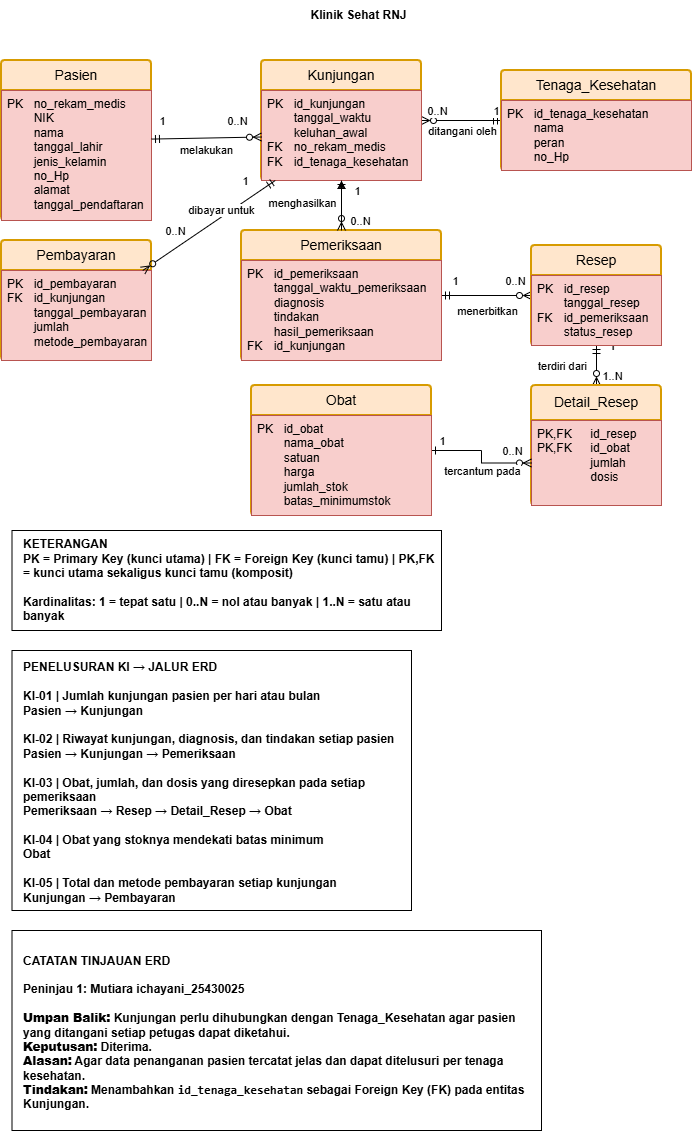

The diagram above was exported from draw.io. Its source (the exported page's mxGraphModel, read from the mxfile embedded in the PNG):
<mxGraphModel dx="1800" dy="1049" grid="1" gridSize="10" guides="1" tooltips="1" connect="1" arrows="1" fold="1" page="1" pageScale="1" pageWidth="850" pageHeight="1100" math="0" shadow="0">
  <root>
    <mxCell id="0" />
    <mxCell id="1" parent="0" />
    <mxCell id="ZaanI11yqbosfywZHGGy-41" parent="1" style="swimlane;childLayout=stackLayout;horizontal=1;startSize=30;horizontalStack=0;rounded=1;fontSize=14;fontStyle=0;strokeWidth=2;resizeParent=0;resizeLast=1;shadow=0;dashed=0;align=center;arcSize=4;whiteSpace=wrap;html=1;fillColor=#ffe6cc;strokeColor=#d79b00;" value="Pasien" vertex="1">
      <mxGeometry height="160" width="150" x="30" y="100" as="geometry" />
    </mxCell>
    <mxCell id="ZaanI11yqbosfywZHGGy-42" parent="ZaanI11yqbosfywZHGGy-41" style="align=left;strokeColor=#b85450;fillColor=#f8cecc;spacingLeft=4;spacingRight=4;fontSize=12;verticalAlign=top;rotatable=0;part=1;html=1;whiteSpace=wrap;" value="PK &lt;span style=&quot;white-space: pre;&quot;&gt;&#09;&lt;/span&gt;no_rekam_medis&lt;div&gt;&lt;span style=&quot;white-space: pre;&quot;&gt;&#09;&lt;/span&gt;NIK&lt;/div&gt;&lt;div&gt;&lt;span style=&quot;white-space: pre;&quot;&gt;&#09;&lt;/span&gt;nama&lt;/div&gt;&lt;div&gt;&lt;span style=&quot;white-space: pre;&quot;&gt;&#09;&lt;/span&gt;tanggal_lahir&lt;/div&gt;&lt;div&gt;&lt;span style=&quot;white-space: pre;&quot;&gt;&#09;&lt;/span&gt;jenis_kelamin&lt;/div&gt;&lt;div&gt;&lt;span style=&quot;white-space: pre;&quot;&gt;&#09;&lt;/span&gt;no_Hp&lt;/div&gt;&lt;div&gt;&lt;span style=&quot;white-space: pre;&quot;&gt;&#09;&lt;/span&gt;alamat&lt;/div&gt;&lt;div&gt;&lt;span style=&quot;white-space: pre;&quot;&gt;&#09;&lt;/span&gt;tanggal_pendaftaran&lt;/div&gt;" vertex="1">
      <mxGeometry height="130" width="150" y="30" as="geometry" />
    </mxCell>
    <mxCell id="fKzybrlbPFHwqkpx5QDk-20" edge="1" parent="1" source="ZaanI11yqbosfywZHGGy-43" style="edgeStyle=orthogonalEdgeStyle;rounded=0;html=1;startArrow=ERmandOne;endArrow=ERzeroToMany;startFill=0;endFill=0;" target="fKzybrlbPFHwqkpx5QDk-1">
      <mxGeometry relative="1" as="geometry" />
    </mxCell>
    <mxCell id="fKzybrlbPFHwqkpx5QDk-21" connectable="0" parent="fKzybrlbPFHwqkpx5QDk-20" style="edgeLabel;html=1;align=center;verticalAlign=middle;resizable=0;points=[];" value="0..N" vertex="1">
      <mxGeometry relative="1" x="-0.181" y="1" as="geometry">
        <mxPoint x="-32" y="-11" as="offset" />
      </mxGeometry>
    </mxCell>
    <mxCell id="fKzybrlbPFHwqkpx5QDk-22" connectable="0" parent="fKzybrlbPFHwqkpx5QDk-20" style="edgeLabel;html=1;align=center;verticalAlign=middle;resizable=0;points=[];" value="1" vertex="1">
      <mxGeometry relative="1" x="-0.5228" y="4" as="geometry">
        <mxPoint x="13" y="-14" as="offset" />
      </mxGeometry>
    </mxCell>
    <mxCell id="mrWcxzHJVbsFCPzp8Q6H-5" connectable="0" parent="fKzybrlbPFHwqkpx5QDk-20" style="edgeLabel;html=1;align=center;verticalAlign=middle;resizable=0;points=[];" value="ditangani oleh" vertex="1">
      <mxGeometry relative="1" x="-0.1764" y="2" as="geometry">
        <mxPoint x="-7" y="8" as="offset" />
      </mxGeometry>
    </mxCell>
    <mxCell id="ZaanI11yqbosfywZHGGy-43" parent="1" style="swimlane;childLayout=stackLayout;horizontal=1;startSize=30;horizontalStack=0;rounded=1;fontSize=14;fontStyle=0;strokeWidth=2;resizeParent=0;resizeLast=1;shadow=0;dashed=0;align=center;arcSize=4;whiteSpace=wrap;html=1;fillColor=#ffe6cc;strokeColor=#d79b00;" value="Tenaga_Kesehatan" vertex="1">
      <mxGeometry height="100" width="190" x="530" y="110" as="geometry" />
    </mxCell>
    <mxCell id="ZaanI11yqbosfywZHGGy-44" parent="ZaanI11yqbosfywZHGGy-43" style="align=left;strokeColor=#b85450;fillColor=#f8cecc;spacingLeft=4;spacingRight=4;fontSize=12;verticalAlign=top;rotatable=0;part=1;html=1;whiteSpace=wrap;" value="PK&lt;span style=&quot;white-space: pre;&quot;&gt;&#09;&lt;/span&gt;id_tenaga_kesehatan&lt;div&gt;&lt;span style=&quot;white-space: pre;&quot;&gt;&#09;&lt;/span&gt;nama&lt;/div&gt;&lt;div&gt;&lt;span style=&quot;white-space: pre;&quot;&gt;&#09;&lt;/span&gt;peran&lt;/div&gt;&lt;div&gt;&lt;span style=&quot;white-space: pre;&quot;&gt;&#09;&lt;/span&gt;no_Hp&lt;/div&gt;" vertex="1">
      <mxGeometry height="70" width="190" y="30" as="geometry" />
    </mxCell>
    <mxCell id="fKzybrlbPFHwqkpx5QDk-1" parent="1" style="swimlane;childLayout=stackLayout;horizontal=1;startSize=30;horizontalStack=0;rounded=1;fontSize=14;fontStyle=0;strokeWidth=2;resizeParent=0;resizeLast=1;shadow=0;dashed=0;align=center;arcSize=4;whiteSpace=wrap;html=1;fillColor=#ffe6cc;strokeColor=#d79b00;" value="Kunjungan" vertex="1">
      <mxGeometry height="120" width="160" x="290" y="100" as="geometry" />
    </mxCell>
    <mxCell id="fKzybrlbPFHwqkpx5QDk-2" parent="fKzybrlbPFHwqkpx5QDk-1" style="align=left;strokeColor=#b85450;fillColor=#f8cecc;spacingLeft=4;spacingRight=4;fontSize=12;verticalAlign=top;rotatable=0;part=1;html=1;whiteSpace=wrap;" value="PK&lt;span style=&quot;white-space: pre;&quot;&gt;&#09;&lt;/span&gt;id_kunjungan&lt;div&gt;&lt;span style=&quot;white-space: pre;&quot;&gt;&#09;&lt;/span&gt;tanggal_waktu&lt;/div&gt;&lt;div&gt;&lt;span style=&quot;white-space: pre;&quot;&gt;&#09;&lt;/span&gt;keluhan_awal&lt;/div&gt;&lt;div&gt;FK &lt;span style=&quot;white-space: pre;&quot;&gt;&#09;&lt;/span&gt;no_rekam_medis&lt;/div&gt;&lt;div&gt;FK &lt;span style=&quot;white-space: pre;&quot;&gt;&#09;&lt;/span&gt;id_tenaga_kesehatan&lt;/div&gt;" vertex="1">
      <mxGeometry height="90" width="160" y="30" as="geometry" />
    </mxCell>
    <mxCell id="fKzybrlbPFHwqkpx5QDk-43" edge="1" parent="1" source="fKzybrlbPFHwqkpx5QDk-4" style="edgeStyle=orthogonalEdgeStyle;rounded=0;html=1;startArrow=ERmandOne;endArrow=ERzeroToMany;startFill=0;endFill=0;" target="fKzybrlbPFHwqkpx5QDk-8">
      <mxGeometry relative="1" as="geometry" />
    </mxCell>
    <mxCell id="fKzybrlbPFHwqkpx5QDk-44" connectable="0" parent="fKzybrlbPFHwqkpx5QDk-43" style="edgeLabel;html=1;align=center;verticalAlign=middle;resizable=0;points=[];" value="0..N" vertex="1">
      <mxGeometry relative="1" x="-0.0667" y="-1" as="geometry">
        <mxPoint x="31" y="-16" as="offset" />
      </mxGeometry>
    </mxCell>
    <mxCell id="fKzybrlbPFHwqkpx5QDk-45" connectable="0" parent="fKzybrlbPFHwqkpx5QDk-43" style="edgeLabel;html=1;align=center;verticalAlign=middle;resizable=0;points=[];" value="1" vertex="1">
      <mxGeometry relative="1" x="0.0807" y="-2" as="geometry">
        <mxPoint x="-36" y="-17" as="offset" />
      </mxGeometry>
    </mxCell>
    <mxCell id="mrWcxzHJVbsFCPzp8Q6H-10" connectable="0" parent="fKzybrlbPFHwqkpx5QDk-43" style="edgeLabel;html=1;align=center;verticalAlign=middle;resizable=0;points=[];" value="menerbitkan" vertex="1">
      <mxGeometry relative="1" x="0.0078" y="2" as="geometry">
        <mxPoint y="17" as="offset" />
      </mxGeometry>
    </mxCell>
    <mxCell id="mrWcxzHJVbsFCPzp8Q6H-6" edge="1" parent="1" source="fKzybrlbPFHwqkpx5QDk-4" style="edgeStyle=orthogonalEdgeStyle;rounded=0;orthogonalLoop=1;jettySize=auto;html=1;" target="fKzybrlbPFHwqkpx5QDk-2" value="">
      <mxGeometry relative="1" as="geometry" />
    </mxCell>
    <mxCell id="mrWcxzHJVbsFCPzp8Q6H-7" connectable="0" parent="mrWcxzHJVbsFCPzp8Q6H-6" style="edgeLabel;html=1;align=center;verticalAlign=middle;resizable=0;points=[];" value="menghasilkan" vertex="1">
      <mxGeometry relative="1" x="0.1089" y="6" as="geometry">
        <mxPoint x="-34" as="offset" />
      </mxGeometry>
    </mxCell>
    <mxCell id="fKzybrlbPFHwqkpx5QDk-4" parent="1" style="swimlane;childLayout=stackLayout;horizontal=1;startSize=30;horizontalStack=0;rounded=1;fontSize=14;fontStyle=0;strokeWidth=2;resizeParent=0;resizeLast=1;shadow=0;dashed=0;align=center;arcSize=4;whiteSpace=wrap;html=1;fillColor=#ffe6cc;strokeColor=#d79b00;" value="Pemeriksaan" vertex="1">
      <mxGeometry height="130" width="200" x="270" y="270" as="geometry" />
    </mxCell>
    <mxCell id="fKzybrlbPFHwqkpx5QDk-5" parent="fKzybrlbPFHwqkpx5QDk-4" style="align=left;strokeColor=#b85450;fillColor=#f8cecc;spacingLeft=4;spacingRight=4;fontSize=12;verticalAlign=top;rotatable=0;part=1;html=1;whiteSpace=wrap;" value="PK&lt;span style=&quot;white-space: pre;&quot;&gt;&#09;&lt;/span&gt;id_pemeriksaan&lt;div&gt;&lt;span style=&quot;white-space: pre;&quot;&gt;&#09;&lt;/span&gt;tanggal_waktu_pemeriksaan&lt;/div&gt;&lt;div&gt;&lt;span style=&quot;white-space: pre;&quot;&gt;&#09;&lt;/span&gt;diagnosis&lt;/div&gt;&lt;div&gt;&lt;span style=&quot;white-space: pre;&quot;&gt;&#09;&lt;/span&gt;tindakan&lt;/div&gt;&lt;div&gt;&lt;span style=&quot;white-space: pre;&quot;&gt;&#09;&lt;/span&gt;hasil_pemeriksaan&lt;/div&gt;&lt;div&gt;FK &lt;span style=&quot;white-space: pre;&quot;&gt;&#09;&lt;/span&gt;id_kunjungan&lt;/div&gt;" vertex="1">
      <mxGeometry height="100" width="200" y="30" as="geometry" />
    </mxCell>
    <mxCell id="fKzybrlbPFHwqkpx5QDk-46" edge="1" parent="1" source="fKzybrlbPFHwqkpx5QDk-8" style="edgeStyle=orthogonalEdgeStyle;rounded=0;html=1;startArrow=ERmandOne;endArrow=ERzeroToMany;startFill=0;endFill=0;" target="fKzybrlbPFHwqkpx5QDk-10">
      <mxGeometry relative="1" as="geometry" />
    </mxCell>
    <mxCell id="fKzybrlbPFHwqkpx5QDk-47" connectable="0" parent="fKzybrlbPFHwqkpx5QDk-46" style="edgeLabel;html=1;align=center;verticalAlign=middle;resizable=0;points=[];" value="1..N" vertex="1">
      <mxGeometry relative="1" x="-0.0381" y="3" as="geometry">
        <mxPoint x="12" y="11" as="offset" />
      </mxGeometry>
    </mxCell>
    <mxCell id="fKzybrlbPFHwqkpx5QDk-48" connectable="0" parent="fKzybrlbPFHwqkpx5QDk-46" style="edgeLabel;html=1;align=center;verticalAlign=middle;resizable=0;points=[];" value="1" vertex="1">
      <mxGeometry relative="1" x="-0.0286" y="1" as="geometry">
        <mxPoint x="14" y="-19" as="offset" />
      </mxGeometry>
    </mxCell>
    <mxCell id="mrWcxzHJVbsFCPzp8Q6H-35" connectable="0" parent="fKzybrlbPFHwqkpx5QDk-46" style="edgeLabel;html=1;align=center;verticalAlign=middle;resizable=0;points=[];" value="terdiri dari" vertex="1">
      <mxGeometry relative="1" x="0.0549" y="-5" as="geometry">
        <mxPoint x="-30" y="-1" as="offset" />
      </mxGeometry>
    </mxCell>
    <mxCell id="fKzybrlbPFHwqkpx5QDk-8" parent="1" style="swimlane;childLayout=stackLayout;horizontal=1;startSize=30;horizontalStack=0;rounded=1;fontSize=14;fontStyle=0;strokeWidth=2;resizeParent=0;resizeLast=1;shadow=0;dashed=0;align=center;arcSize=4;whiteSpace=wrap;html=1;fillColor=#ffe6cc;strokeColor=#d79b00;" value="Resep" vertex="1">
      <mxGeometry height="100" width="130" x="560" y="285" as="geometry" />
    </mxCell>
    <mxCell id="fKzybrlbPFHwqkpx5QDk-9" parent="fKzybrlbPFHwqkpx5QDk-8" style="align=left;strokeColor=#b85450;fillColor=#f8cecc;spacingLeft=4;spacingRight=4;fontSize=12;verticalAlign=top;rotatable=0;part=1;html=1;whiteSpace=wrap;" value="PK &lt;span style=&quot;white-space: pre;&quot;&gt;&#09;&lt;/span&gt;id_resep&lt;div&gt;&lt;span style=&quot;white-space: pre;&quot;&gt;&#09;&lt;/span&gt;tanggal_resep&lt;/div&gt;&lt;div&gt;FK&lt;span style=&quot;white-space: pre;&quot;&gt;&#09;&lt;/span&gt;id_pemeriksaan&lt;/div&gt;&lt;div&gt;&lt;span style=&quot;white-space: pre;&quot;&gt;&#09;&lt;/span&gt;status_resep&lt;/div&gt;" vertex="1">
      <mxGeometry height="70" width="130" y="30" as="geometry" />
    </mxCell>
    <mxCell id="fKzybrlbPFHwqkpx5QDk-10" parent="1" style="swimlane;childLayout=stackLayout;horizontal=1;startSize=35;horizontalStack=0;rounded=1;fontSize=14;fontStyle=0;strokeWidth=2;resizeParent=0;resizeLast=1;shadow=0;dashed=0;align=center;arcSize=4;whiteSpace=wrap;html=1;fillColor=#ffe6cc;strokeColor=#d79b00;" value="Detail_Resep" vertex="1">
      <mxGeometry height="120" width="130" x="560" y="425" as="geometry" />
    </mxCell>
    <mxCell id="fKzybrlbPFHwqkpx5QDk-11" parent="fKzybrlbPFHwqkpx5QDk-10" style="align=left;strokeColor=#b85450;fillColor=#f8cecc;spacingLeft=4;spacingRight=4;fontSize=12;verticalAlign=top;rotatable=0;part=1;html=1;whiteSpace=wrap;" value="PK,FK&lt;span style=&quot;white-space: pre;&quot;&gt;&#09;&lt;/span&gt;id_resep&lt;div&gt;PK,FK&lt;span style=&quot;white-space: pre;&quot;&gt;&#09;&lt;/span&gt;id_obat&lt;/div&gt;&lt;div&gt;&lt;span style=&quot;white-space: pre;&quot;&gt;&#09;&lt;span style=&quot;white-space: pre;&quot;&gt;&#09;&lt;/span&gt;&lt;/span&gt;jumlah&lt;/div&gt;&lt;div&gt;&lt;span style=&quot;white-space: pre;&quot;&gt;&#09;&lt;span style=&quot;white-space: pre;&quot;&gt;&#09;&lt;/span&gt;&lt;/span&gt;dosis&lt;/div&gt;" vertex="1">
      <mxGeometry height="85" width="130" y="35" as="geometry" />
    </mxCell>
    <mxCell id="fKzybrlbPFHwqkpx5QDk-12" parent="1" style="swimlane;childLayout=stackLayout;horizontal=1;startSize=30;horizontalStack=0;rounded=1;fontSize=14;fontStyle=0;strokeWidth=2;resizeParent=0;resizeLast=1;shadow=0;dashed=0;align=center;arcSize=4;whiteSpace=wrap;html=1;fillColor=#ffe6cc;strokeColor=#d79b00;" value="Pembayaran" vertex="1">
      <mxGeometry height="120" width="150" x="30" y="280" as="geometry" />
    </mxCell>
    <mxCell id="fKzybrlbPFHwqkpx5QDk-13" parent="fKzybrlbPFHwqkpx5QDk-12" style="align=left;strokeColor=#b85450;fillColor=#f8cecc;spacingLeft=4;spacingRight=4;fontSize=12;verticalAlign=top;rotatable=0;part=1;html=1;whiteSpace=wrap;" value="PK &lt;span style=&quot;white-space: pre;&quot;&gt;&#09;&lt;/span&gt;id_pembayaran&lt;div&gt;FK &lt;span style=&quot;white-space: pre;&quot;&gt;&#09;&lt;/span&gt;id_kunjungan&lt;/div&gt;&lt;div&gt;&lt;span style=&quot;white-space: pre;&quot;&gt;&#09;&lt;/span&gt;tanggal_pembayaran&lt;/div&gt;&lt;div&gt;&lt;span style=&quot;white-space: pre;&quot;&gt;&#09;&lt;/span&gt;jumlah&lt;/div&gt;&lt;div&gt;&lt;span style=&quot;white-space: pre;&quot;&gt;&#09;&lt;/span&gt;metode_pembayaran&lt;/div&gt;" vertex="1">
      <mxGeometry height="90" width="150" y="30" as="geometry" />
    </mxCell>
    <mxCell id="fKzybrlbPFHwqkpx5QDk-31" edge="1" parent="1" source="fKzybrlbPFHwqkpx5QDk-2" style="edgeStyle=orthogonalEdgeStyle;rounded=0;html=1;startArrow=ERmandOne;endArrow=ERzeroToMany;startFill=0;endFill=0;" target="fKzybrlbPFHwqkpx5QDk-4">
      <mxGeometry relative="1" as="geometry" />
    </mxCell>
    <mxCell id="fKzybrlbPFHwqkpx5QDk-32" connectable="0" parent="fKzybrlbPFHwqkpx5QDk-31" style="edgeLabel;html=1;align=center;verticalAlign=middle;resizable=0;points=[];" value="0..N" vertex="1">
      <mxGeometry relative="1" x="0.1238" as="geometry">
        <mxPoint x="18" y="12" as="offset" />
      </mxGeometry>
    </mxCell>
    <mxCell id="fKzybrlbPFHwqkpx5QDk-33" connectable="0" parent="fKzybrlbPFHwqkpx5QDk-31" style="edgeLabel;html=1;align=center;verticalAlign=middle;resizable=0;points=[];" value="1" vertex="1">
      <mxGeometry relative="1" x="0.0667" y="-4" as="geometry">
        <mxPoint x="19" y="-17" as="offset" />
      </mxGeometry>
    </mxCell>
    <mxCell id="fKzybrlbPFHwqkpx5QDk-55" edge="1" parent="1" source="fKzybrlbPFHwqkpx5QDk-2" style="startArrow=ERmandOne;endArrow=ERzeroToMany;startFill=0;endFill=0;" target="fKzybrlbPFHwqkpx5QDk-13">
      <mxGeometry relative="1" as="geometry" />
    </mxCell>
    <mxCell id="fKzybrlbPFHwqkpx5QDk-56" connectable="0" parent="fKzybrlbPFHwqkpx5QDk-55" style="edgeLabel;html=1;align=center;verticalAlign=middle;resizable=0;points=[];" value="0..N" vertex="1">
      <mxGeometry relative="1" x="-0.1253" y="1" as="geometry">
        <mxPoint x="-43" y="10" as="offset" />
      </mxGeometry>
    </mxCell>
    <mxCell id="fKzybrlbPFHwqkpx5QDk-57" connectable="0" parent="fKzybrlbPFHwqkpx5QDk-55" style="edgeLabel;html=1;align=center;verticalAlign=middle;resizable=0;points=[];" value="1" vertex="1">
      <mxGeometry relative="1" x="-0.512" y="4" as="geometry">
        <mxPoint y="-25" as="offset" />
      </mxGeometry>
    </mxCell>
    <mxCell id="mrWcxzHJVbsFCPzp8Q6H-8" connectable="0" parent="fKzybrlbPFHwqkpx5QDk-55" style="edgeLabel;html=1;align=center;verticalAlign=middle;resizable=0;points=[];" value="dibayar untuk" vertex="1">
      <mxGeometry relative="1" x="-0.0331" y="-2" as="geometry">
        <mxPoint x="11" y="-12" as="offset" />
      </mxGeometry>
    </mxCell>
    <mxCell id="fKzybrlbPFHwqkpx5QDk-59" parent="1" style="text;html=1;whiteSpace=wrap;strokeColor=none;fillColor=none;align=center;verticalAlign=middle;rounded=0;fontStyle=1" value="Klinik Sehat RNJ" vertex="1">
      <mxGeometry height="30" width="125" x="325" y="40" as="geometry" />
    </mxCell>
    <mxCell id="fKzybrlbPFHwqkpx5QDk-61" edge="1" parent="1" source="ZaanI11yqbosfywZHGGy-41" style="startArrow=ERmandOne;endArrow=ERzeroToMany;startFill=0;endFill=0;" target="fKzybrlbPFHwqkpx5QDk-2">
      <mxGeometry relative="1" as="geometry" />
    </mxCell>
    <mxCell id="fKzybrlbPFHwqkpx5QDk-62" connectable="0" parent="fKzybrlbPFHwqkpx5QDk-61" style="edgeLabel;html=1;align=center;verticalAlign=middle;resizable=0;points=[];" value="0..N" vertex="1">
      <mxGeometry relative="1" x="0.3261" y="-3" as="geometry">
        <mxPoint x="12" y="-20" as="offset" />
      </mxGeometry>
    </mxCell>
    <mxCell id="fKzybrlbPFHwqkpx5QDk-63" connectable="0" parent="fKzybrlbPFHwqkpx5QDk-61" style="edgeLabel;html=1;align=center;verticalAlign=middle;resizable=0;points=[];" value="1" vertex="1">
      <mxGeometry relative="1" x="0.0535" y="-3" as="geometry">
        <mxPoint x="-48" y="-20" as="offset" />
      </mxGeometry>
    </mxCell>
    <mxCell id="mrWcxzHJVbsFCPzp8Q6H-4" connectable="0" parent="fKzybrlbPFHwqkpx5QDk-61" style="edgeLabel;html=1;align=center;verticalAlign=middle;resizable=0;points=[];labelBackgroundColor=none;" value="melakukan" vertex="1">
      <mxGeometry relative="1" x="-0.0895" y="5" as="geometry">
        <mxPoint x="5" y="17" as="offset" />
      </mxGeometry>
    </mxCell>
    <mxCell id="mrWcxzHJVbsFCPzp8Q6H-15" parent="1" style="rounded=0;whiteSpace=wrap;html=1;" value="" vertex="1">
      <mxGeometry height="100" width="429.5" x="40.5" y="570" as="geometry" />
    </mxCell>
    <mxCell id="mrWcxzHJVbsFCPzp8Q6H-17" parent="1" style="text;html=1;whiteSpace=wrap;strokeColor=none;fillColor=none;align=left;verticalAlign=middle;rounded=0;" value="&lt;b&gt;KETERANGAN&lt;/b&gt;&lt;div&gt;&lt;span style=&quot;background-color: transparent; color: light-dark(rgb(0, 0, 0), rgb(255, 255, 255));&quot;&gt;&lt;b&gt;PK = Primary Key (kunci utama) | FK = Foreign Key (kunci tamu) | PK,FK = kunci utama sekaligus kunci tamu (komposit)&lt;/b&gt;&lt;/span&gt;&lt;/div&gt;&lt;b&gt;&lt;br&gt;Kardinalitas: 1 = tepat satu | 0..N = nol atau banyak | 1..N = satu atau banyak&lt;/b&gt;" vertex="1">
      <mxGeometry height="90" width="419" x="50" y="575" as="geometry" />
    </mxCell>
    <mxCell id="mrWcxzHJVbsFCPzp8Q6H-18" parent="1" style="rounded=0;whiteSpace=wrap;html=1;" value="" vertex="1">
      <mxGeometry height="260" width="399.5" x="40.5" y="690" as="geometry" />
    </mxCell>
    <mxCell id="mrWcxzHJVbsFCPzp8Q6H-29" edge="1" parent="1" source="mrWcxzHJVbsFCPzp8Q6H-26" style="edgeStyle=orthogonalEdgeStyle;rounded=0;orthogonalLoop=1;jettySize=auto;html=1;startArrow=ERone;startFill=0;endArrow=ERzeroToMany;endFill=0;" target="fKzybrlbPFHwqkpx5QDk-11">
      <mxGeometry relative="1" as="geometry" />
    </mxCell>
    <mxCell id="mrWcxzHJVbsFCPzp8Q6H-32" connectable="0" parent="mrWcxzHJVbsFCPzp8Q6H-29" style="edgeLabel;html=1;align=center;verticalAlign=middle;resizable=0;points=[];" value="0..N" vertex="1">
      <mxGeometry relative="1" x="0.0883" y="-5" as="geometry">
        <mxPoint x="35" y="-11" as="offset" />
      </mxGeometry>
    </mxCell>
    <mxCell id="mrWcxzHJVbsFCPzp8Q6H-33" connectable="0" parent="mrWcxzHJVbsFCPzp8Q6H-29" style="edgeLabel;html=1;align=center;verticalAlign=middle;resizable=0;points=[];" value="1" vertex="1">
      <mxGeometry relative="1" x="-0.4135" y="2" as="geometry">
        <mxPoint x="-23" y="-8" as="offset" />
      </mxGeometry>
    </mxCell>
    <mxCell id="mrWcxzHJVbsFCPzp8Q6H-34" connectable="0" parent="mrWcxzHJVbsFCPzp8Q6H-29" style="edgeLabel;html=1;align=center;verticalAlign=middle;resizable=0;points=[];" value="tercantum pada" vertex="1">
      <mxGeometry relative="1" x="-0.3051" y="-3" as="geometry">
        <mxPoint x="11" y="17" as="offset" />
      </mxGeometry>
    </mxCell>
    <mxCell id="mrWcxzHJVbsFCPzp8Q6H-26" parent="1" style="swimlane;childLayout=stackLayout;horizontal=1;startSize=30;horizontalStack=0;rounded=1;fontSize=14;fontStyle=0;strokeWidth=2;resizeParent=0;resizeLast=1;shadow=0;dashed=0;align=center;arcSize=4;whiteSpace=wrap;html=1;fillColor=#ffe6cc;strokeColor=#d79b00;" value="Obat" vertex="1">
      <mxGeometry height="130" width="180" x="280" y="425" as="geometry" />
    </mxCell>
    <mxCell id="mrWcxzHJVbsFCPzp8Q6H-27" parent="mrWcxzHJVbsFCPzp8Q6H-26" style="align=left;strokeColor=#b85450;fillColor=#f8cecc;spacingLeft=4;spacingRight=4;fontSize=12;verticalAlign=top;rotatable=0;part=1;html=1;whiteSpace=wrap;" value="PK&lt;span style=&quot;white-space: pre;&quot;&gt;&#09;&lt;/span&gt;id_obat&lt;div&gt;&lt;span style=&quot;white-space: pre;&quot;&gt;&#09;&lt;/span&gt;nama_obat&lt;br&gt;&lt;/div&gt;&lt;div&gt;&lt;span style=&quot;white-space: pre;&quot;&gt;&#09;&lt;/span&gt;satuan&lt;br&gt;&lt;/div&gt;&lt;div&gt;&lt;span style=&quot;white-space: pre;&quot;&gt;&#09;&lt;/span&gt;harga&lt;br&gt;&lt;/div&gt;&lt;div&gt;&lt;span style=&quot;white-space: pre;&quot;&gt;&#09;&lt;/span&gt;jumlah_stok&lt;br&gt;&lt;/div&gt;&lt;div&gt;&lt;span style=&quot;white-space: pre;&quot;&gt;&#09;&lt;/span&gt;batas_minimumstok&lt;br&gt;&lt;/div&gt;" vertex="1">
      <mxGeometry height="100" width="180" y="30" as="geometry" />
    </mxCell>
    <mxCell id="mrWcxzHJVbsFCPzp8Q6H-36" parent="1" style="rounded=0;whiteSpace=wrap;html=1;" value="" vertex="1">
      <mxGeometry height="200" width="529.5" x="40.5" y="970" as="geometry" />
    </mxCell>
    <mxCell id="mrWcxzHJVbsFCPzp8Q6H-37" parent="1" style="text;html=1;whiteSpace=wrap;strokeColor=none;fillColor=none;align=left;verticalAlign=middle;rounded=0;fontStyle=1" value="&lt;br&gt;CATATAN TINJAUAN ERD&lt;div&gt;&lt;br&gt;Peninjau 1: Mutiara ichayani_25430025&lt;div&gt;&lt;br&gt;&lt;/div&gt;&lt;div&gt;&lt;strong&gt;Umpan Balik:&lt;/strong&gt; Kunjungan perlu dihubungkan dengan Tenaga_Kesehatan agar pasien yang ditangani setiap petugas dapat diketahui.&lt;br&gt;&lt;strong&gt;Keputusan:&lt;/strong&gt; Diterima.&lt;br&gt;&lt;strong&gt;Alasan:&lt;/strong&gt; Agar data penanganan pasien tercatat jelas dan dapat ditelusuri per tenaga kesehatan.&lt;br&gt;&lt;strong&gt;Tindakan:&lt;/strong&gt; Menambahkan &lt;code dir=&quot;ltr&quot;&gt;id_tenaga_kesehatan&lt;/code&gt; sebagai Foreign Key (FK) pada entitas Kunjungan.&lt;/div&gt;&lt;/div&gt;" vertex="1">
      <mxGeometry height="190" width="510" x="50.25" y="970" as="geometry" />
    </mxCell>
    <mxCell id="mrWcxzHJVbsFCPzp8Q6H-39" parent="1" style="text;html=1;whiteSpace=wrap;strokeColor=none;fillColor=none;align=left;verticalAlign=middle;rounded=0;fontStyle=1" value="&lt;br&gt;PENELUSURAN KI → JALUR ERD&lt;div&gt;&lt;br&gt;KI-01 | Jumlah kunjungan pasien per hari atau bulan&lt;br&gt;Pasien → Kunjungan&lt;div&gt;&lt;br&gt;&lt;/div&gt;&lt;div&gt;KI-02 | Riwayat kunjungan, diagnosis, dan tindakan setiap pasien&lt;br&gt;Pasien → Kunjungan → Pemeriksaan&lt;/div&gt;&lt;div&gt;&lt;br&gt;&lt;/div&gt;&lt;div&gt;KI-03 | Obat, jumlah, dan dosis yang diresepkan pada setiap pemeriksaan&lt;br&gt;Pemeriksaan → Resep → Detail_Resep → Obat&lt;/div&gt;&lt;div&gt;&lt;br&gt;&lt;/div&gt;&lt;div&gt;KI-04 | Obat yang stoknya mendekati batas minimum&lt;br&gt;Obat&lt;/div&gt;&lt;div&gt;&lt;br&gt;&lt;/div&gt;&lt;div&gt;KI-05 | Total dan metode pembayaran setiap kunjungan&lt;br&gt;Kunjungan → Pembayaran&lt;/div&gt;&lt;/div&gt;" vertex="1">
      <mxGeometry height="270" width="380" x="50" y="680" as="geometry" />
    </mxCell>
  </root>
</mxGraphModel>